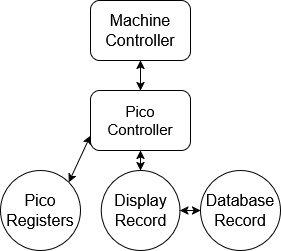

The diagram above was exported from draw.io. Its source (the exported page's mxGraphModel, read from the mxfile embedded in the PNG):
<mxGraphModel dx="834" dy="428" grid="1" gridSize="10" guides="1" tooltips="1" connect="1" arrows="1" fold="1" page="1" pageScale="1" pageWidth="827" pageHeight="1169" math="0" shadow="0">
  <root>
    <mxCell id="0" />
    <mxCell id="1" parent="0" />
    <mxCell id="_mEivhmRyd0YEhTaxS0A-1" value="&lt;font style=&quot;font-size: 16px;&quot;&gt;Machine Controller&lt;/font&gt;" style="rounded=1;whiteSpace=wrap;html=1;" vertex="1" parent="1">
      <mxGeometry x="230" y="150" width="100" height="60" as="geometry" />
    </mxCell>
    <mxCell id="_mEivhmRyd0YEhTaxS0A-2" value="&lt;font style=&quot;font-size: 15px;&quot;&gt;Pico Controller&lt;/font&gt;" style="rounded=1;whiteSpace=wrap;html=1;" vertex="1" parent="1">
      <mxGeometry x="230" y="240" width="100" height="60" as="geometry" />
    </mxCell>
    <mxCell id="_mEivhmRyd0YEhTaxS0A-4" value="&lt;font style=&quot;font-size: 16px;&quot;&gt;Pico Registers&lt;/font&gt;" style="ellipse;whiteSpace=wrap;html=1;aspect=fixed;" vertex="1" parent="1">
      <mxGeometry x="140" y="320" width="80" height="80" as="geometry" />
    </mxCell>
    <mxCell id="_mEivhmRyd0YEhTaxS0A-5" value="&lt;font style=&quot;font-size: 16px;&quot;&gt;Database Record&lt;/font&gt;" style="ellipse;whiteSpace=wrap;html=1;aspect=fixed;" vertex="1" parent="1">
      <mxGeometry x="340" y="320" width="80" height="80" as="geometry" />
    </mxCell>
    <mxCell id="_mEivhmRyd0YEhTaxS0A-19" value="" style="endArrow=classic;startArrow=classic;html=1;rounded=0;entryX=0;entryY=0.75;entryDx=0;entryDy=0;exitX=1;exitY=0;exitDx=0;exitDy=0;" edge="1" parent="1" source="_mEivhmRyd0YEhTaxS0A-4" target="_mEivhmRyd0YEhTaxS0A-2">
      <mxGeometry width="50" height="50" relative="1" as="geometry">
        <mxPoint x="410" y="300" as="sourcePoint" />
        <mxPoint x="460" y="250" as="targetPoint" />
        <Array as="points" />
      </mxGeometry>
    </mxCell>
    <mxCell id="_mEivhmRyd0YEhTaxS0A-20" value="" style="endArrow=classic;startArrow=classic;html=1;rounded=0;entryX=0.5;entryY=1;entryDx=0;entryDy=0;exitX=0.5;exitY=0;exitDx=0;exitDy=0;" edge="1" parent="1" source="_mEivhmRyd0YEhTaxS0A-2" target="_mEivhmRyd0YEhTaxS0A-1">
      <mxGeometry width="50" height="50" relative="1" as="geometry">
        <mxPoint x="270" y="267" as="sourcePoint" />
        <mxPoint x="302" y="220" as="targetPoint" />
        <Array as="points" />
      </mxGeometry>
    </mxCell>
    <mxCell id="_mEivhmRyd0YEhTaxS0A-21" value="" style="endArrow=classic;startArrow=classic;html=1;rounded=0;entryX=0.5;entryY=1;entryDx=0;entryDy=0;exitX=0.5;exitY=0;exitDx=0;exitDy=0;" edge="1" parent="1" source="_mEivhmRyd0YEhTaxS0A-23" target="_mEivhmRyd0YEhTaxS0A-2">
      <mxGeometry width="50" height="50" relative="1" as="geometry">
        <mxPoint x="280" y="330" as="sourcePoint" />
        <mxPoint x="312" y="310" as="targetPoint" />
        <Array as="points" />
      </mxGeometry>
    </mxCell>
    <mxCell id="_mEivhmRyd0YEhTaxS0A-22" value="" style="endArrow=classic;startArrow=classic;html=1;rounded=0;entryX=0;entryY=0.5;entryDx=0;entryDy=0;exitX=1;exitY=0.5;exitDx=0;exitDy=0;" edge="1" parent="1" source="_mEivhmRyd0YEhTaxS0A-23" target="_mEivhmRyd0YEhTaxS0A-5">
      <mxGeometry width="50" height="50" relative="1" as="geometry">
        <mxPoint x="330" y="360" as="sourcePoint" />
        <mxPoint x="372" y="360" as="targetPoint" />
        <Array as="points" />
      </mxGeometry>
    </mxCell>
    <mxCell id="_mEivhmRyd0YEhTaxS0A-23" value="&lt;font style=&quot;font-size: 16px;&quot;&gt;Display Record&lt;/font&gt;" style="ellipse;whiteSpace=wrap;html=1;" vertex="1" parent="1">
      <mxGeometry x="240.63" y="320" width="78.75" height="80" as="geometry" />
    </mxCell>
  </root>
</mxGraphModel>